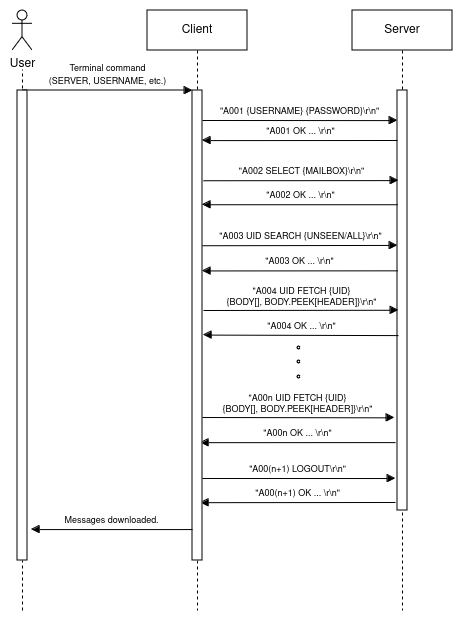

The diagram above was exported from draw.io. Its source (the exported page's mxGraphModel, read from the mxfile embedded in the PNG):
<mxGraphModel dx="658" dy="423" grid="1" gridSize="10" guides="1" tooltips="1" connect="1" arrows="1" fold="1" page="1" pageScale="1" pageWidth="850" pageHeight="1100" math="0" shadow="0">
  <root>
    <mxCell id="0" />
    <mxCell id="1" parent="0" />
    <mxCell id="kaRKpqmWG0wv_hoq1KoC-17" value="&lt;div style=&quot;font-size: 9px;&quot;&gt;&quot;A00n UID FETCH {UID}&lt;/div&gt;&lt;div style=&quot;font-size: 9px;&quot;&gt;{BODY[], BODY.PEEK[HEADER]}\r\n&quot;&lt;br&gt;&lt;/div&gt;" style="html=1;verticalAlign=bottom;endArrow=block;edgeStyle=elbowEdgeStyle;elbow=vertical;curved=0;rounded=0;" edge="1" parent="1">
      <mxGeometry x="0.0019" relative="1" as="geometry">
        <mxPoint x="272" y="447.00344827586207" as="sourcePoint" />
        <Array as="points" />
        <mxPoint x="467" y="447" as="targetPoint" />
        <mxPoint as="offset" />
      </mxGeometry>
    </mxCell>
    <mxCell id="kaRKpqmWG0wv_hoq1KoC-18" value="&lt;font style=&quot;font-size: 9px;&quot;&gt;&quot;A00n OK ... \r\n&quot;&lt;br&gt;&lt;/font&gt;" style="html=1;verticalAlign=bottom;endArrow=block;edgeStyle=elbowEdgeStyle;elbow=vertical;curved=0;rounded=0;" edge="1" parent="1">
      <mxGeometry relative="1" as="geometry">
        <mxPoint x="468" y="472.0958620689656" as="sourcePoint" />
        <Array as="points" />
        <mxPoint x="273" y="471.76" as="targetPoint" />
      </mxGeometry>
    </mxCell>
    <mxCell id="kaRKpqmWG0wv_hoq1KoC-19" value="" style="ellipse;whiteSpace=wrap;html=1;" vertex="1" parent="1">
      <mxGeometry x="370" y="376" width="3" height="3" as="geometry" />
    </mxCell>
    <mxCell id="kaRKpqmWG0wv_hoq1KoC-20" value="" style="ellipse;whiteSpace=wrap;html=1;" vertex="1" parent="1">
      <mxGeometry x="370" y="390" width="3" height="3" as="geometry" />
    </mxCell>
    <mxCell id="kaRKpqmWG0wv_hoq1KoC-21" value="" style="ellipse;whiteSpace=wrap;html=1;" vertex="1" parent="1">
      <mxGeometry x="370" y="405" width="3" height="3" as="geometry" />
    </mxCell>
    <mxCell id="kaRKpqmWG0wv_hoq1KoC-24" value="&lt;font style=&quot;font-size: 9px;&quot;&gt;&quot;A00(n+1) LOGOUT\r\n&quot;&lt;br&gt;&lt;/font&gt;" style="html=1;verticalAlign=bottom;endArrow=block;edgeStyle=elbowEdgeStyle;elbow=vertical;curved=0;rounded=0;" edge="1" parent="1">
      <mxGeometry relative="1" as="geometry">
        <mxPoint x="273" y="508.00344827586207" as="sourcePoint" />
        <Array as="points" />
        <mxPoint x="468" y="508" as="targetPoint" />
      </mxGeometry>
    </mxCell>
    <mxCell id="kaRKpqmWG0wv_hoq1KoC-25" value="&lt;font style=&quot;font-size: 9px;&quot;&gt;&quot;A00(n+1) OK ... \r\n&quot;&lt;br&gt;&lt;/font&gt;" style="html=1;verticalAlign=bottom;endArrow=block;edgeStyle=elbowEdgeStyle;elbow=vertical;curved=0;rounded=0;" edge="1" parent="1">
      <mxGeometry x="0.0026" relative="1" as="geometry">
        <mxPoint x="468" y="532" as="sourcePoint" />
        <Array as="points" />
        <mxPoint x="273" y="532" as="targetPoint" />
        <mxPoint as="offset" />
      </mxGeometry>
    </mxCell>
    <mxCell id="kaRKpqmWG0wv_hoq1KoC-7" value="" style="endArrow=none;dashed=1;html=1;strokeWidth=1;rounded=0;" edge="1" parent="1">
      <mxGeometry width="50" height="50" relative="1" as="geometry">
        <mxPoint x="95" y="640" as="sourcePoint" />
        <mxPoint x="95" y="99" as="targetPoint" />
      </mxGeometry>
    </mxCell>
    <mxCell id="aM9ryv3xv72pqoxQDRHE-7" value="&lt;font style=&quot;font-size: 9px;&quot;&gt;Terminal command&lt;br&gt;(SERVER, USERNAME, etc.)&lt;/font&gt;" style="html=1;verticalAlign=bottom;endArrow=block;edgeStyle=elbowEdgeStyle;elbow=vertical;curved=0;rounded=0;" parent="1" target="aM9ryv3xv72pqoxQDRHE-6" edge="1">
      <mxGeometry relative="1" as="geometry">
        <mxPoint x="95" y="120" as="sourcePoint" />
        <Array as="points">
          <mxPoint x="180" y="120" />
        </Array>
      </mxGeometry>
    </mxCell>
    <mxCell id="aM9ryv3xv72pqoxQDRHE-5" value="Client" style="shape=umlLifeline;perimeter=lifelinePerimeter;whiteSpace=wrap;html=1;container=0;dropTarget=0;collapsible=0;recursiveResize=0;outlineConnect=0;portConstraint=eastwest;newEdgeStyle={&quot;edgeStyle&quot;:&quot;elbowEdgeStyle&quot;,&quot;elbow&quot;:&quot;vertical&quot;,&quot;curved&quot;:0,&quot;rounded&quot;:0};" parent="1" vertex="1">
      <mxGeometry x="220" y="40" width="100" height="600" as="geometry" />
    </mxCell>
    <mxCell id="aM9ryv3xv72pqoxQDRHE-6" value="" style="html=1;points=[];perimeter=orthogonalPerimeter;outlineConnect=0;targetShapes=umlLifeline;portConstraint=eastwest;newEdgeStyle={&quot;edgeStyle&quot;:&quot;elbowEdgeStyle&quot;,&quot;elbow&quot;:&quot;vertical&quot;,&quot;curved&quot;:0,&quot;rounded&quot;:0};" parent="aM9ryv3xv72pqoxQDRHE-5" vertex="1">
      <mxGeometry x="45" y="80" width="10" height="470" as="geometry" />
    </mxCell>
    <mxCell id="aM9ryv3xv72pqoxQDRHE-9" value="&lt;font style=&quot;font-size: 9px;&quot;&gt;&quot;A001 {USERNAME} {PASSWORD}\r\n&quot;&lt;br&gt;&lt;/font&gt;" style="html=1;verticalAlign=bottom;endArrow=block;edgeStyle=elbowEdgeStyle;elbow=vertical;curved=0;rounded=0;" parent="1" target="kaRKpqmWG0wv_hoq1KoC-2" edge="1">
      <mxGeometry relative="1" as="geometry">
        <mxPoint x="275" y="150.0034482758621" as="sourcePoint" />
        <Array as="points" />
        <mxPoint x="474.5" y="150.0034482758621" as="targetPoint" />
      </mxGeometry>
    </mxCell>
    <mxCell id="kaRKpqmWG0wv_hoq1KoC-1" value="Server" style="shape=umlLifeline;perimeter=lifelinePerimeter;whiteSpace=wrap;html=1;container=0;dropTarget=0;collapsible=0;recursiveResize=0;outlineConnect=0;portConstraint=eastwest;newEdgeStyle={&quot;edgeStyle&quot;:&quot;elbowEdgeStyle&quot;,&quot;elbow&quot;:&quot;vertical&quot;,&quot;curved&quot;:0,&quot;rounded&quot;:0};" vertex="1" parent="1">
      <mxGeometry x="425" y="40" width="100" height="600" as="geometry" />
    </mxCell>
    <mxCell id="kaRKpqmWG0wv_hoq1KoC-2" value="" style="html=1;points=[];perimeter=orthogonalPerimeter;outlineConnect=0;targetShapes=umlLifeline;portConstraint=eastwest;newEdgeStyle={&quot;edgeStyle&quot;:&quot;elbowEdgeStyle&quot;,&quot;elbow&quot;:&quot;vertical&quot;,&quot;curved&quot;:0,&quot;rounded&quot;:0};" vertex="1" parent="kaRKpqmWG0wv_hoq1KoC-1">
      <mxGeometry x="45" y="80" width="10" height="420" as="geometry" />
    </mxCell>
    <mxCell id="kaRKpqmWG0wv_hoq1KoC-3" value="" style="html=1;points=[];perimeter=orthogonalPerimeter;outlineConnect=0;targetShapes=umlLifeline;portConstraint=eastwest;newEdgeStyle={&quot;edgeStyle&quot;:&quot;elbowEdgeStyle&quot;,&quot;elbow&quot;:&quot;vertical&quot;,&quot;curved&quot;:0,&quot;rounded&quot;:0};fillColor=default;fillStyle=auto;" vertex="1" parent="1">
      <mxGeometry x="90" y="120" width="10" height="470" as="geometry" />
    </mxCell>
    <mxCell id="kaRKpqmWG0wv_hoq1KoC-4" value="User" style="shape=umlActor;verticalLabelPosition=bottom;verticalAlign=top;html=1;outlineConnect=0;" vertex="1" parent="1">
      <mxGeometry x="85" y="40" width="20" height="40" as="geometry" />
    </mxCell>
    <mxCell id="kaRKpqmWG0wv_hoq1KoC-8" value="&lt;font style=&quot;font-size: 9px;&quot;&gt;&quot;A001 OK ... \r\n&quot;&lt;br&gt;&lt;/font&gt;" style="html=1;verticalAlign=bottom;endArrow=block;edgeStyle=elbowEdgeStyle;elbow=vertical;curved=0;rounded=0;" edge="1" parent="1" target="aM9ryv3xv72pqoxQDRHE-6">
      <mxGeometry relative="1" as="geometry">
        <mxPoint x="470" y="169.99586206896558" as="sourcePoint" />
        <Array as="points" />
        <mxPoint x="280" y="170" as="targetPoint" />
      </mxGeometry>
    </mxCell>
    <mxCell id="kaRKpqmWG0wv_hoq1KoC-9" value="&lt;font style=&quot;font-size: 9px;&quot;&gt;&quot;A002 SELECT {MAILBOX}\r\n&quot;&lt;br&gt;&lt;/font&gt;" style="html=1;verticalAlign=bottom;endArrow=block;edgeStyle=elbowEdgeStyle;elbow=vertical;curved=0;rounded=0;" edge="1" parent="1">
      <mxGeometry relative="1" as="geometry">
        <mxPoint x="276" y="210.2434482758621" as="sourcePoint" />
        <Array as="points" />
        <mxPoint x="471" y="210.24" as="targetPoint" />
      </mxGeometry>
    </mxCell>
    <mxCell id="kaRKpqmWG0wv_hoq1KoC-10" value="&lt;font style=&quot;font-size: 9px;&quot;&gt;&quot;A002 OK ... \r\n&quot;&lt;br&gt;&lt;/font&gt;" style="html=1;verticalAlign=bottom;endArrow=block;edgeStyle=elbowEdgeStyle;elbow=vertical;curved=0;rounded=0;" edge="1" parent="1">
      <mxGeometry relative="1" as="geometry">
        <mxPoint x="470" y="234.2358620689656" as="sourcePoint" />
        <Array as="points" />
        <mxPoint x="275" y="234.24" as="targetPoint" />
      </mxGeometry>
    </mxCell>
    <mxCell id="kaRKpqmWG0wv_hoq1KoC-11" value="&lt;div&gt;&lt;font style=&quot;font-size: 9px;&quot;&gt;&quot;A003 UID SEARCH {UNSEEN/ALL}\r\n&quot;&lt;/font&gt;&lt;/div&gt;" style="html=1;verticalAlign=bottom;endArrow=block;edgeStyle=elbowEdgeStyle;elbow=vertical;curved=0;rounded=0;" edge="1" parent="1">
      <mxGeometry relative="1" as="geometry">
        <mxPoint x="275" y="275.2434482758621" as="sourcePoint" />
        <Array as="points" />
        <mxPoint x="470" y="275.24" as="targetPoint" />
      </mxGeometry>
    </mxCell>
    <mxCell id="kaRKpqmWG0wv_hoq1KoC-12" value="&lt;font style=&quot;font-size: 9px;&quot;&gt;&quot;A003 OK ... \r\n&quot;&lt;br&gt;&lt;/font&gt;" style="html=1;verticalAlign=bottom;endArrow=block;edgeStyle=elbowEdgeStyle;elbow=vertical;curved=0;rounded=0;" edge="1" parent="1">
      <mxGeometry relative="1" as="geometry">
        <mxPoint x="470" y="300.3358620689656" as="sourcePoint" />
        <Array as="points" />
        <mxPoint x="275" y="300" as="targetPoint" />
      </mxGeometry>
    </mxCell>
    <mxCell id="kaRKpqmWG0wv_hoq1KoC-13" value="&lt;div style=&quot;font-size: 9px;&quot;&gt;&quot;A004 UID FETCH {UID}&lt;/div&gt;&lt;div style=&quot;font-size: 9px;&quot;&gt;{BODY[], BODY.PEEK[HEADER]}\r\n&quot;&lt;br&gt;&lt;/div&gt;" style="html=1;verticalAlign=bottom;endArrow=block;edgeStyle=elbowEdgeStyle;elbow=vertical;curved=0;rounded=0;" edge="1" parent="1">
      <mxGeometry x="0.0019" relative="1" as="geometry">
        <mxPoint x="276" y="340.00344827586207" as="sourcePoint" />
        <Array as="points" />
        <mxPoint x="471" y="340" as="targetPoint" />
        <mxPoint as="offset" />
      </mxGeometry>
    </mxCell>
    <mxCell id="kaRKpqmWG0wv_hoq1KoC-14" value="&lt;font style=&quot;font-size: 9px;&quot;&gt;&quot;A004 OK ... \r\n&quot;&lt;br&gt;&lt;/font&gt;" style="html=1;verticalAlign=bottom;endArrow=block;edgeStyle=elbowEdgeStyle;elbow=vertical;curved=0;rounded=0;" edge="1" parent="1">
      <mxGeometry relative="1" as="geometry">
        <mxPoint x="471" y="365.0958620689656" as="sourcePoint" />
        <Array as="points" />
        <mxPoint x="276" y="364.76" as="targetPoint" />
      </mxGeometry>
    </mxCell>
    <mxCell id="kaRKpqmWG0wv_hoq1KoC-26" value="&lt;font style=&quot;font-size: 9px;&quot;&gt;Messages downloaded.&lt;br&gt;&lt;/font&gt;" style="html=1;verticalAlign=bottom;endArrow=block;edgeStyle=elbowEdgeStyle;elbow=vertical;curved=0;rounded=0;" edge="1" parent="1" source="aM9ryv3xv72pqoxQDRHE-6">
      <mxGeometry x="0.0026" relative="1" as="geometry">
        <mxPoint x="260" y="560" as="sourcePoint" />
        <Array as="points" />
        <mxPoint x="104" y="559.17" as="targetPoint" />
        <mxPoint as="offset" />
      </mxGeometry>
    </mxCell>
  </root>
</mxGraphModel>